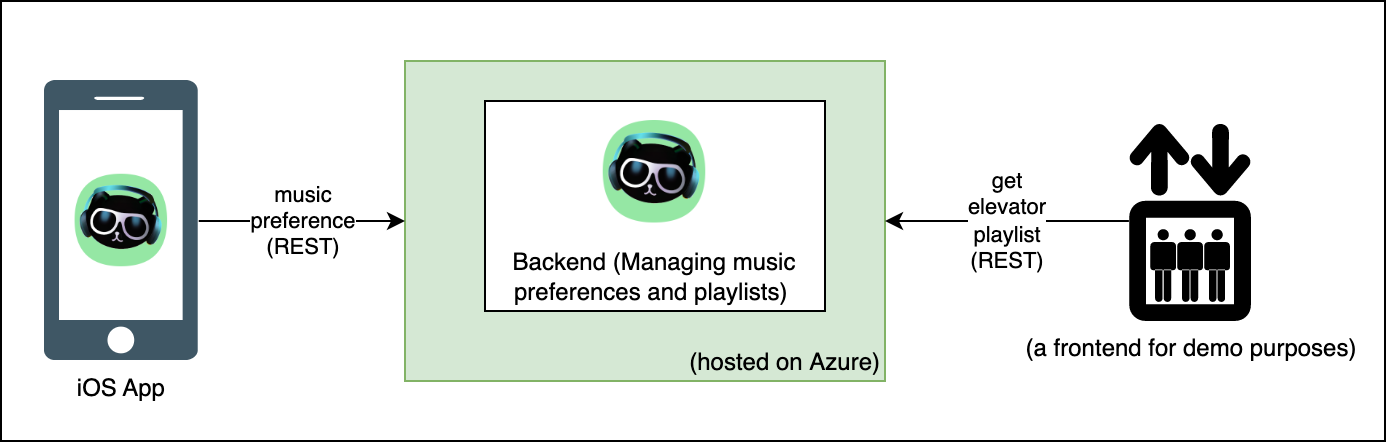

The diagram above was exported from draw.io. Its source (the exported page's mxGraphModel, read from the mxfile embedded in the PNG):
<mxGraphModel dx="786" dy="744" grid="1" gridSize="10" guides="1" tooltips="1" connect="1" arrows="1" fold="1" page="1" pageScale="1" pageWidth="827" pageHeight="1169" math="0" shadow="0">
  <root>
    <mxCell id="0" />
    <mxCell id="1" parent="0" />
    <mxCell id="F6PQ-os2yBZ0H1TEcr7V-12" value="" style="rounded=0;whiteSpace=wrap;html=1;" vertex="1" parent="1">
      <mxGeometry x="78" y="250" width="692" height="220" as="geometry" />
    </mxCell>
    <mxCell id="F6PQ-os2yBZ0H1TEcr7V-1" value="(hosted on Azure)" style="rounded=0;whiteSpace=wrap;html=1;fillColor=#d5e8d4;strokeColor=#82b366;verticalAlign=bottom;align=right;" vertex="1" parent="1">
      <mxGeometry x="280" y="280" width="240" height="160" as="geometry" />
    </mxCell>
    <mxCell id="F6PQ-os2yBZ0H1TEcr7V-5" value="music&lt;br&gt;preference&lt;br&gt;(REST)" style="edgeStyle=orthogonalEdgeStyle;rounded=0;orthogonalLoop=1;jettySize=auto;html=1;exitX=1;exitY=0.5;exitDx=0;exitDy=0;entryX=0;entryY=0.5;entryDx=0;entryDy=0;" edge="1" parent="1" source="F6PQ-os2yBZ0H1TEcr7V-3" target="F6PQ-os2yBZ0H1TEcr7V-1">
      <mxGeometry relative="1" as="geometry" />
    </mxCell>
    <mxCell id="F6PQ-os2yBZ0H1TEcr7V-3" value="iOS App" style="shape=image;verticalLabelPosition=bottom;labelBackgroundColor=#ffffff;verticalAlign=top;aspect=fixed;imageAspect=0;image=data:image/svg+xml,(base64 omitted: 3664 chars);" vertex="1" parent="1">
      <mxGeometry x="100" y="290" width="76.86" height="140" as="geometry" />
    </mxCell>
    <mxCell id="F6PQ-os2yBZ0H1TEcr7V-4" value="" style="shape=image;verticalLabelPosition=bottom;labelBackgroundColor=default;verticalAlign=top;aspect=fixed;imageAspect=0;image=https://github.com/aymenfurter/elevatorjam/raw/main/logo.png;" vertex="1" parent="1">
      <mxGeometry x="115.30000000000001" y="336.88" width="46.25" height="46.25" as="geometry" />
    </mxCell>
    <mxCell id="F6PQ-os2yBZ0H1TEcr7V-7" value="get&lt;br&gt;elevator&lt;br&gt;playlist&lt;br&gt;(REST)" style="edgeStyle=orthogonalEdgeStyle;rounded=0;orthogonalLoop=1;jettySize=auto;html=1;exitX=0.03;exitY=0.5;exitDx=0;exitDy=0;exitPerimeter=0;entryX=1;entryY=0.5;entryDx=0;entryDy=0;" edge="1" parent="1" source="F6PQ-os2yBZ0H1TEcr7V-6" target="F6PQ-os2yBZ0H1TEcr7V-1">
      <mxGeometry relative="1" as="geometry" />
    </mxCell>
    <mxCell id="F6PQ-os2yBZ0H1TEcr7V-6" value="(a frontend for demo purposes)" style="shape=mxgraph.signs.travel.elevator;html=1;pointerEvents=1;fillColor=#000000;strokeColor=none;verticalLabelPosition=bottom;verticalAlign=top;align=center;" vertex="1" parent="1">
      <mxGeometry x="640" y="310" width="65" height="100" as="geometry" />
    </mxCell>
    <mxCell id="F6PQ-os2yBZ0H1TEcr7V-9" value="Backend (Managing music preferences and playlists)&amp;nbsp;" style="rounded=0;whiteSpace=wrap;html=1;verticalAlign=bottom;" vertex="1" parent="1">
      <mxGeometry x="320" y="300" width="170" height="105" as="geometry" />
    </mxCell>
    <mxCell id="F6PQ-os2yBZ0H1TEcr7V-10" value="" style="shape=image;verticalLabelPosition=bottom;labelBackgroundColor=default;verticalAlign=top;aspect=fixed;imageAspect=0;image=https://github.com/aymenfurter/elevatorjam/raw/main/logo.png;" vertex="1" parent="1">
      <mxGeometry x="379.38" y="310" width="51.25" height="51.25" as="geometry" />
    </mxCell>
  </root>
</mxGraphModel>